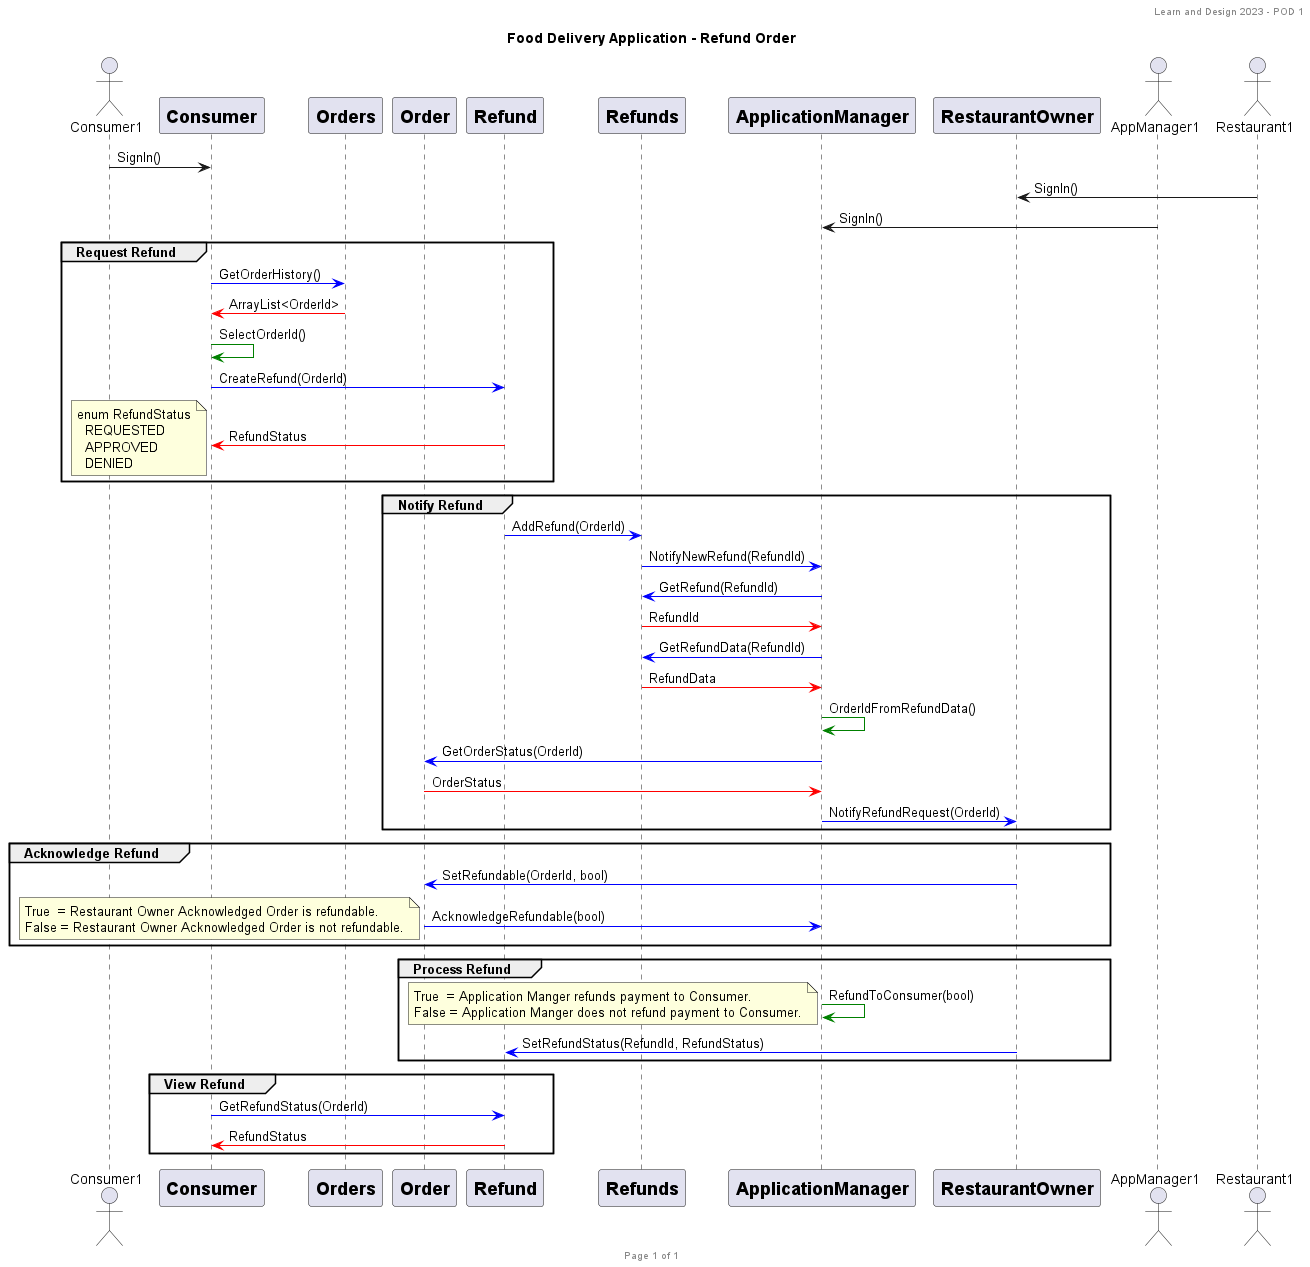

The diagram above was rendered by PlantUML. Its source (embedded in the PNG):
@startuml
header Learn and Design 2023 - POD 1
footer Page %page% of %lastpage%

title: Food Delivery Application - Refund Order

actor Consumer1

participant Consumer [
    = Consumer
]

participant Orders [
    = Orders
]

participant Order [
    = Order
]

participant Refund [
    = Refund
]

participant Refunds [
    = Refunds
]

participant ApplicationManager [
    = ApplicationManager
]

participant RestaurantOwner [
    =  RestaurantOwner
]

actor AppManager1
actor Restaurant1

Consumer1 -> Consumer : SignIn()
RestaurantOwner <- Restaurant1 : SignIn()
ApplicationManager <- AppManager1 : SignIn()

    group Request Refund
Consumer -[#blue]> Orders : GetOrderHistory()
Consumer <[#red]- Orders : ArrayList<OrderId>
Consumer -[#green]> Consumer : SelectOrderId()
Consumer -[#blue]> Refund : CreateRefund(OrderId)
Consumer <[#red]- Refund : RefundStatus
        note left
        enum RefundStatus
          REQUESTED
          APPROVED
          DENIED
        end note
    end
    group Notify Refund
Refund -[#blue]> Refunds : AddRefund(OrderId)
Refunds -[#blue]> ApplicationManager : NotifyNewRefund(RefundId)
Refunds <[#blue]- ApplicationManager : GetRefund(RefundId)
Refunds -[#red]> ApplicationManager : RefundId
Refunds <[#blue]- ApplicationManager : GetRefundData(RefundId)
Refunds -[#red]> ApplicationManager : RefundData
ApplicationManager -[#green]> ApplicationManager : OrderIdFromRefundData()
Order <[#blue]- ApplicationManager : GetOrderStatus(OrderId)
Order -[#red]> ApplicationManager : OrderStatus
ApplicationManager -[#blue]> RestaurantOwner : NotifyRefundRequest(OrderId)
    end
    group Acknowledge Refund
Order <[#blue]- RestaurantOwner : SetRefundable(OrderId, bool)
Order -[#blue]> ApplicationManager : AcknowledgeRefundable(bool)
        note left
          True  = Restaurant Owner Acknowledged Order is refundable.
          False = Restaurant Owner Acknowledged Order is not refundable.
        end note
    end
    group Process Refund
ApplicationManager -[#green]> ApplicationManager : RefundToConsumer(bool)
        note left
          True  = Application Manger refunds payment to Consumer.
          False = Application Manger does not refund payment to Consumer.
        end note
Refund <[#blue]- RestaurantOwner : SetRefundStatus(RefundId, RefundStatus)
    end
    group View Refund
Consumer -[#blue]> Refund: GetRefundStatus(OrderId)
Consumer <[#red]- Refund : RefundStatus
    end

@enduml